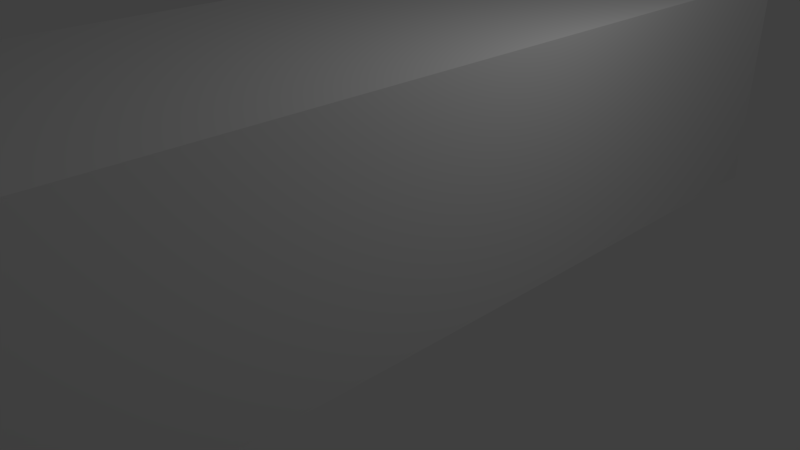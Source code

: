# Source: model_01.blend  (saved by Blender 2.78.0; exported with 4.5.12 LTS)
import bpy
from mathutils import Matrix  # noqa: F401  (used for matrix-valued properties, if any)

bpy.ops.wm.read_factory_settings(use_empty=True)
scene = bpy.context.scene
scene.name = 'Scene'

# ---- collections
col_collection_1 = bpy.data.collections.new('Collection 1'); scene.collection.children.link(col_collection_1)
col_collection_2 = bpy.data.collections.new('Collection 2'); scene.collection.children.link(col_collection_2)
col_collection_2.hide_render = True
col_collection_2.hide_viewport = True
col_collection_11 = bpy.data.collections.new('Collection 11'); scene.collection.children.link(col_collection_11)
col_collection_11.hide_render = True
col_collection_11.hide_viewport = True
col_collection_15 = bpy.data.collections.new('Collection 15'); scene.collection.children.link(col_collection_15)
col_collection_15.hide_render = True
col_collection_15.hide_viewport = True

# ---- materials (node trees are filled in below, after node groups)
mat_material = bpy.data.materials.new('Material')
mat_material.alpha_threshold = 0.0
mat_material.use_transparent_shadow = False
mat_material.roughness = 0.5
mat_material.line_color = (0.0, 0.0, 0.0, 1.0)

# ---- material node trees

# ---- world
world_world = bpy.data.worlds.new('World'); scene.world = world_world
world_world.color = (0.05088, 0.05088, 0.05088)
world_world.use_sun_shadow = False
world_world.sun_shadow_jitter_overblur = 0.0
world_world.cycles.sampling_method = 'MANUAL'

# ---- cameras
cam_camera = bpy.data.cameras.new('Camera')
cam_camera.clip_end = 100.0
cam_camera.lens = 35.0
cam_camera.sensor_width = 32.0
cam_camera.sensor_height = 18.0
cam_camera.ortho_scale = 7.314
cam_camera.dof.focus_distance = 0.0
cam_camera.dof.aperture_fstop = 128.0

# ---- lights
light_lamp = bpy.data.lights.new('Lamp', 'POINT')
light_lamp.transmission_factor = 0.0
light_lamp.cutoff_distance = 30.0
light_lamp.energy = 100.0
light_lamp.shadow_buffer_clip_start = 1.001
light_lamp.shadow_soft_size = 0.1
light_lamp.shadow_maximum_resolution = 0.006
light_lamp.use_absolute_resolution = True

# ---- meshes
me_cube_004 = bpy.data.meshes.new('Cube.004')
me_cube_004.from_pydata([(0.3155, 5.75, -1.0), (0.3155, 3.635, -1.0), (-2.0, 3.635, -1.0), (-2.0, 5.75, -1.0), (0.3155, 5.75, 2.0), (0.3155, 3.635, 2.0), (-2.0, 3.635, 2.0), (-2.0, 5.75, 2.0)], [], [(0, 1, 2, 3), (4, 7, 6, 5), (0, 4, 5, 1), (1, 5, 6, 2), (2, 6, 7, 3), (4, 0, 3, 7)])
me_cube_004.materials.append(mat_material)
me_cube_004.use_remesh_preserve_volume = False
me_cube_004.use_remesh_preserve_attributes = False
me_cube_004.use_mirror_vertex_groups = False
me_cube_004.update()
me_plane = bpy.data.meshes.new('Plane')
me_plane.from_pydata([(-1.0, -1.0, 0.0), (1.0, -1.0, 0.0), (-1.0, 1.0, 0.0), (1.0, 1.0, 0.0)], [], [(0, 1, 3, 2)])
me_plane.use_remesh_preserve_volume = False
me_plane.use_remesh_preserve_attributes = False
me_plane.use_mirror_vertex_groups = False
me_plane.update()
me_cube = bpy.data.meshes.new('Cube')
me_cube.from_pydata([(2.0, 5.75, -1.0), (2.0, -5.75, -1.0), (-2.0, -5.75, -1.0), (-2.0, 5.75, -1.0), (2.0, 5.75, 2.0), (2.0, -5.75, 2.0), (-2.0, -5.75, 2.0), (-2.0, 5.75, 2.0)], [], [(0, 1, 2, 3), (4, 7, 6, 5), (0, 4, 5, 1), (1, 5, 6, 2), (2, 6, 7, 3), (4, 0, 3, 7)])
me_cube.materials.append(mat_material)
me_cube.use_remesh_preserve_volume = False
me_cube.use_remesh_preserve_attributes = False
me_cube.use_mirror_vertex_groups = False
me_cube.update()
me_cube_002 = bpy.data.meshes.new('Cube.002')
me_cube_002.from_pydata([(1.0, 1.0, -1.0), (1.0, -1.0, -1.0), (-1.0, -1.0, -1.0), (-1.0, 1.0, -1.0), (1.0, 1.0, 2.0), (1.0, -1.0, 2.0), (-1.0, -1.0, 2.0), (-1.0, 1.0, 2.0)], [], [(0, 1, 2, 3), (4, 7, 6, 5), (0, 4, 5, 1), (1, 5, 6, 2), (2, 6, 7, 3), (4, 0, 3, 7)])
me_cube_002.materials.append(mat_material)
me_cube_002.use_remesh_preserve_volume = False
me_cube_002.use_remesh_preserve_attributes = False
me_cube_002.use_mirror_vertex_groups = False
me_cube_002.update()
me_cube_001 = bpy.data.meshes.new('Cube.001')
me_cube_001.from_pydata([(1.0, 1.0, -1.0), (1.0, -1.0, -1.0), (-1.0, -1.0, -1.0), (-1.0, 1.0, -1.0), (1.0, 1.0, 2.0), (1.0, -1.0, 2.0), (-1.0, -1.0, 2.0), (-1.0, 1.0, 2.0)], [], [(0, 1, 2, 3), (4, 7, 6, 5), (0, 4, 5, 1), (1, 5, 6, 2), (2, 6, 7, 3), (4, 0, 3, 7)])
me_cube_001.materials.append(mat_material)
me_cube_001.use_remesh_preserve_volume = False
me_cube_001.use_remesh_preserve_attributes = False
me_cube_001.use_mirror_vertex_groups = False
me_cube_001.update()
me_fin_piece_part_face_005 = bpy.data.meshes.new('Fin piece part face.005')
me_fin_piece_part_face_005.from_pydata([(-6.104e-05, 0.1196, 0.1001), (-6.104e-05, 0.1246, 0.1501), (-6.104e-05, 0.1246, 0.1001), (-6.104e-05, 0.1196, 0.09014), (-6.104e-05, 0.1426, 0.09014), (-6.104e-05, -0.1204, 0.1001), (-6.104e-05, -0.1254, 0.1501), (-6.104e-05, -0.1254, 0.1001), (-6.104e-05, -0.1204, 0.09014), (-6.104e-05, -0.1434, 0.09014), (-6.104e-05, -0.1074, 0.03014), (-6.104e-05, -0.1254, 0.03014), (-6.104e-05, 0.1246, 0.03014), (-6.104e-05, 0.1066, 0.03014), (-6.104e-05, 0.1196, -0.1001), (-6.104e-05, 0.1246, -0.1501), (-6.104e-05, 0.1246, -0.1001), (-6.104e-05, 0.1196, -0.09014), (-6.104e-05, 0.1426, -0.09014), (-6.104e-05, -0.1204, -0.1001), (-6.104e-05, -0.1254, -0.1501), (-6.104e-05, -0.1254, -0.1001), (-6.104e-05, -0.1204, -0.09014), (-6.104e-05, -0.1434, -0.09014), (-6.104e-05, -0.1434, 0.0), (-6.104e-05, 0.1426, 0.0), (-6.104e-05, -0.1254, 0.0), (-6.104e-05, -0.1074, 0.0), (-6.104e-05, 0.1066, 0.0), (-6.104e-05, 0.1246, 0.0), (-6.104e-05, -0.1074, -0.03014), (-6.104e-05, -0.1254, -0.03014), (-6.104e-05, 0.1246, -0.03014), (-6.104e-05, 0.1066, -0.03014)], [], [(6, 1, 2, 0, 3, 4, 25, 29, 12, 13, 28, 27, 10, 11, 26, 24, 9, 8, 5, 7), (20, 21, 19, 22, 23, 24, 26, 31, 30, 27, 28, 33, 32, 29, 25, 18, 17, 14, 16, 15)])
me_fin_piece_part_face_005.use_remesh_preserve_volume = False
me_fin_piece_part_face_005.use_remesh_preserve_attributes = False
me_fin_piece_part_face_005.use_mirror_vertex_groups = False
me_fin_piece_part_face_005.update()

# ---- objects
ob_cube_003 = bpy.data.objects.new('Cube.003', me_cube_004)
ob_plane = bpy.data.objects.new('Plane', me_plane)
ob_cube = bpy.data.objects.new('Cube', me_cube)
ob_lamp = bpy.data.objects.new('Lamp', light_lamp)
ob_camera = bpy.data.objects.new('Camera', cam_camera)
ob_cube_002 = bpy.data.objects.new('Cube.002', me_cube_002)
ob_cube_001 = bpy.data.objects.new('Cube.001', me_cube_001)
ob_fin_piece_part_face_004 = bpy.data.objects.new('Fin piece part face.004', me_fin_piece_part_face_005)

# ---- transforms, parenting, visibility, modifiers, constraints
ob_cube_003.location = (0.0, 0.0, 1.0)
ob_cube_003.lock_rotations_4d = False
ob_cube_003.empty_display_type = 'ARROWS'
ob_cube_003.lineart.crease_threshold = 0.0
_m = ob_cube_003.modifiers.new('Solidify', 'SOLIDIFY')
_m.thickness = 0.2
_m.nonmanifold_thickness_mode = 'FIXED'
_m.nonmanifold_merge_threshold = 0.0003
ob_plane.location = (-0.7845, 4.635, 0.0)
ob_plane.scale = (1.1, 1.0, 1.0)
ob_plane.lineart.crease_threshold = 0.0
ob_cube.location = (0.0, 0.0, 1.0)
ob_cube.lock_rotations_4d = False
ob_cube.empty_display_type = 'ARROWS'
ob_cube.lineart.crease_threshold = 0.0
_m = ob_cube.modifiers.new('Solidify', 'SOLIDIFY')
_m.thickness = 0.2
_m.nonmanifold_thickness_mode = 'FIXED'
_m.nonmanifold_merge_threshold = 0.0003
ob_lamp.location = (4.076, 1.005, 5.904)
ob_lamp.rotation_euler = (0.6503, 0.05522, 1.866)
ob_lamp.lock_rotations_4d = False
ob_lamp.empty_display_type = 'ARROWS'
ob_lamp.color = (0.0, 0.0, 0.0, 0.0)
ob_lamp.lineart.crease_threshold = 0.0
ob_camera.location = (7.481, -6.508, 5.344)
ob_camera.rotation_euler = (1.109, 0.0, 0.8149)
ob_camera.lock_rotations_4d = False
ob_camera.empty_display_type = 'ARROWS'
ob_camera.color = (0.0, 0.0, 0.0, 0.0)
ob_camera.display_type = 'WIRE'
ob_camera.lineart.crease_threshold = 0.0
ob_cube_002.location = (0.0, 0.0, 1.0)
ob_cube_002.scale = (2.5, 4.5, 1.0)
ob_cube_002.lock_rotations_4d = False
ob_cube_002.empty_display_type = 'ARROWS'
ob_cube_002.lineart.crease_threshold = 0.0
ob_cube_001.location = (0.0, 0.0, 1.0)
ob_cube_001.scale = (3.0, 3.75, 1.0)
ob_cube_001.lock_rotations_4d = False
ob_cube_001.empty_display_type = 'ARROWS'
ob_cube_001.lineart.crease_threshold = 0.0
ob_fin_piece_part_face_004.location = (6.0, 0.0, 1.0)
ob_fin_piece_part_face_004.rotation_euler = (0.0, -0.0, 1.571)
ob_fin_piece_part_face_004.lineart.crease_threshold = 0.0

# ---- collection membership
col_collection_1.objects.link(ob_cube_003)
col_collection_1.objects.link(ob_plane)
col_collection_1.objects.link(ob_cube)
col_collection_1.objects.link(ob_lamp)
col_collection_1.objects.link(ob_camera)
col_collection_2.objects.link(ob_cube_002)
col_collection_11.objects.link(ob_cube_001)
col_collection_15.objects.link(ob_fin_piece_part_face_004)

# ---- scene / render settings (as saved in the file)
scene.camera = ob_camera
scene.frame_start = 1; scene.frame_end = 250; scene.frame_set(1)
scene.render.engine = 'BLENDER_EEVEE_NEXT'
scene.render.resolution_percentage = 50
scene.render.dither_intensity = 0.0
scene.cycles.use_denoising = False
scene.cycles.samples = 128
scene.cycles.sampling_pattern = 'TABULATED_SOBOL'
scene.cycles.light_sampling_threshold = 0.0
scene.cycles.use_adaptive_sampling = False
scene.cycles.use_light_tree = False
scene.cycles.blur_glossy = 0.0
scene.cycles.sample_clamp_indirect = 0.0
scene.view_settings.view_transform = 'Standard'
bpy.context.view_layer.update()
